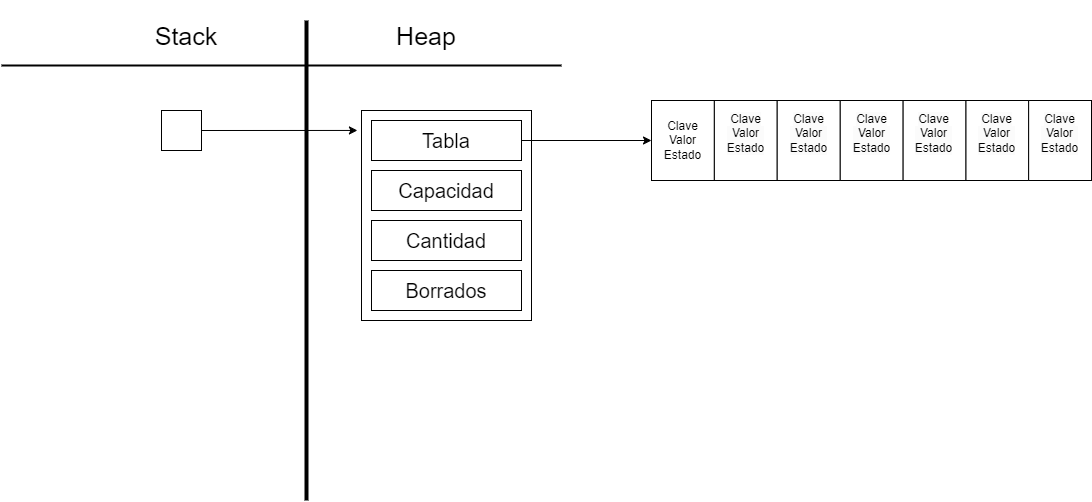

The diagram above was exported from draw.io. Its source (the exported page's mxGraphModel, read from the mxfile embedded in the PNG):
<mxGraphModel dx="1434" dy="780" grid="1" gridSize="10" guides="1" tooltips="1" connect="1" arrows="1" fold="1" page="1" pageScale="1" pageWidth="850" pageHeight="1100" math="0" shadow="0">
  <root>
    <mxCell id="0" />
    <mxCell id="1" parent="0" />
    <mxCell id="r2puPpvJpcRag2PJVrlz-1" value="" style="line;strokeWidth=2;html=1;" vertex="1" parent="1">
      <mxGeometry x="120" y="150" width="560" height="10" as="geometry" />
    </mxCell>
    <mxCell id="r2puPpvJpcRag2PJVrlz-2" value="" style="line;strokeWidth=4;direction=south;html=1;perimeter=backbonePerimeter;points=[];outlineConnect=0;" vertex="1" parent="1">
      <mxGeometry x="420" y="110" width="10" height="480" as="geometry" />
    </mxCell>
    <mxCell id="r2puPpvJpcRag2PJVrlz-3" value="&lt;font style=&quot;font-size: 25px;&quot;&gt;Stack&lt;/font&gt;" style="text;html=1;align=center;verticalAlign=middle;whiteSpace=wrap;rounded=0;" vertex="1" parent="1">
      <mxGeometry x="230" y="90" width="150" height="70" as="geometry" />
    </mxCell>
    <mxCell id="r2puPpvJpcRag2PJVrlz-4" value="&lt;font style=&quot;font-size: 25px;&quot;&gt;Heap&lt;/font&gt;" style="text;html=1;align=center;verticalAlign=middle;whiteSpace=wrap;rounded=0;" vertex="1" parent="1">
      <mxGeometry x="470" y="90" width="150" height="70" as="geometry" />
    </mxCell>
    <mxCell id="r2puPpvJpcRag2PJVrlz-5" value="" style="rounded=0;whiteSpace=wrap;html=1;" vertex="1" parent="1">
      <mxGeometry x="280" y="200" width="40" height="40" as="geometry" />
    </mxCell>
    <mxCell id="r2puPpvJpcRag2PJVrlz-6" value="" style="rounded=0;whiteSpace=wrap;html=1;" vertex="1" parent="1">
      <mxGeometry x="480" y="200" width="170" height="210" as="geometry" />
    </mxCell>
    <mxCell id="r2puPpvJpcRag2PJVrlz-23" style="edgeStyle=orthogonalEdgeStyle;rounded=0;orthogonalLoop=1;jettySize=auto;html=1;" edge="1" parent="1" source="r2puPpvJpcRag2PJVrlz-7" target="r2puPpvJpcRag2PJVrlz-13">
      <mxGeometry relative="1" as="geometry" />
    </mxCell>
    <mxCell id="r2puPpvJpcRag2PJVrlz-7" value="&lt;font style=&quot;font-size: 20px;&quot;&gt;Tabla&lt;/font&gt;" style="rounded=0;whiteSpace=wrap;html=1;" vertex="1" parent="1">
      <mxGeometry x="490" y="210" width="150" height="40" as="geometry" />
    </mxCell>
    <mxCell id="r2puPpvJpcRag2PJVrlz-8" value="&lt;font style=&quot;font-size: 20px;&quot;&gt;Capacidad&lt;/font&gt;" style="rounded=0;whiteSpace=wrap;html=1;" vertex="1" parent="1">
      <mxGeometry x="490" y="260" width="150" height="40" as="geometry" />
    </mxCell>
    <mxCell id="r2puPpvJpcRag2PJVrlz-9" value="&lt;font style=&quot;font-size: 20px;&quot;&gt;Cantidad&lt;/font&gt;" style="rounded=0;whiteSpace=wrap;html=1;" vertex="1" parent="1">
      <mxGeometry x="490" y="310" width="150" height="40" as="geometry" />
    </mxCell>
    <mxCell id="r2puPpvJpcRag2PJVrlz-10" value="&lt;font style=&quot;font-size: 20px;&quot;&gt;Borrados&lt;/font&gt;" style="rounded=0;whiteSpace=wrap;html=1;" vertex="1" parent="1">
      <mxGeometry x="490" y="360" width="150" height="40" as="geometry" />
    </mxCell>
    <mxCell id="r2puPpvJpcRag2PJVrlz-12" style="edgeStyle=orthogonalEdgeStyle;rounded=0;orthogonalLoop=1;jettySize=auto;html=1;exitX=1;exitY=0.5;exitDx=0;exitDy=0;entryX=-0.024;entryY=0.095;entryDx=0;entryDy=0;entryPerimeter=0;" edge="1" parent="1" source="r2puPpvJpcRag2PJVrlz-5" target="r2puPpvJpcRag2PJVrlz-6">
      <mxGeometry relative="1" as="geometry" />
    </mxCell>
    <mxCell id="r2puPpvJpcRag2PJVrlz-22" value="" style="group" vertex="1" connectable="0" parent="1">
      <mxGeometry x="770" y="190" width="440" height="80" as="geometry" />
    </mxCell>
    <mxCell id="r2puPpvJpcRag2PJVrlz-13" value="Clave&lt;div&gt;Valor&lt;/div&gt;&lt;div&gt;Estado&lt;/div&gt;" style="rounded=0;whiteSpace=wrap;html=1;" vertex="1" parent="r2puPpvJpcRag2PJVrlz-22">
      <mxGeometry width="62.85714285714286" height="80" as="geometry" />
    </mxCell>
    <mxCell id="r2puPpvJpcRag2PJVrlz-14" value="&#10;&lt;span style=&quot;color: rgb(0, 0, 0); font-family: Helvetica; font-size: 12px; font-style: normal; font-variant-ligatures: normal; font-variant-caps: normal; font-weight: 400; letter-spacing: normal; orphans: 2; text-align: center; text-indent: 0px; text-transform: none; widows: 2; word-spacing: 0px; -webkit-text-stroke-width: 0px; white-space: normal; background-color: rgb(251, 251, 251); text-decoration-thickness: initial; text-decoration-style: initial; text-decoration-color: initial; display: inline !important; float: none;&quot;&gt;Clave&lt;/span&gt;&lt;div style=&quot;forced-color-adjust: none; color: rgb(0, 0, 0); font-family: Helvetica; font-size: 12px; font-style: normal; font-variant-ligatures: normal; font-variant-caps: normal; font-weight: 400; letter-spacing: normal; orphans: 2; text-align: center; text-indent: 0px; text-transform: none; widows: 2; word-spacing: 0px; -webkit-text-stroke-width: 0px; white-space: normal; background-color: rgb(251, 251, 251); text-decoration-thickness: initial; text-decoration-style: initial; text-decoration-color: initial;&quot;&gt;Valor&lt;/div&gt;&lt;div style=&quot;forced-color-adjust: none; color: rgb(0, 0, 0); font-family: Helvetica; font-size: 12px; font-style: normal; font-variant-ligatures: normal; font-variant-caps: normal; font-weight: 400; letter-spacing: normal; orphans: 2; text-align: center; text-indent: 0px; text-transform: none; widows: 2; word-spacing: 0px; -webkit-text-stroke-width: 0px; white-space: normal; background-color: rgb(251, 251, 251); text-decoration-thickness: initial; text-decoration-style: initial; text-decoration-color: initial;&quot;&gt;Estado&lt;/div&gt;&#10;&#10;" style="rounded=0;whiteSpace=wrap;html=1;" vertex="1" parent="r2puPpvJpcRag2PJVrlz-22">
      <mxGeometry x="314.28571428571433" width="62.85714285714286" height="80" as="geometry" />
    </mxCell>
    <mxCell id="r2puPpvJpcRag2PJVrlz-15" value="&#10;&lt;span style=&quot;color: rgb(0, 0, 0); font-family: Helvetica; font-size: 12px; font-style: normal; font-variant-ligatures: normal; font-variant-caps: normal; font-weight: 400; letter-spacing: normal; orphans: 2; text-align: center; text-indent: 0px; text-transform: none; widows: 2; word-spacing: 0px; -webkit-text-stroke-width: 0px; white-space: normal; background-color: rgb(251, 251, 251); text-decoration-thickness: initial; text-decoration-style: initial; text-decoration-color: initial; display: inline !important; float: none;&quot;&gt;Clave&lt;/span&gt;&lt;div style=&quot;forced-color-adjust: none; color: rgb(0, 0, 0); font-family: Helvetica; font-size: 12px; font-style: normal; font-variant-ligatures: normal; font-variant-caps: normal; font-weight: 400; letter-spacing: normal; orphans: 2; text-align: center; text-indent: 0px; text-transform: none; widows: 2; word-spacing: 0px; -webkit-text-stroke-width: 0px; white-space: normal; background-color: rgb(251, 251, 251); text-decoration-thickness: initial; text-decoration-style: initial; text-decoration-color: initial;&quot;&gt;Valor&lt;/div&gt;&lt;div style=&quot;forced-color-adjust: none; color: rgb(0, 0, 0); font-family: Helvetica; font-size: 12px; font-style: normal; font-variant-ligatures: normal; font-variant-caps: normal; font-weight: 400; letter-spacing: normal; orphans: 2; text-align: center; text-indent: 0px; text-transform: none; widows: 2; word-spacing: 0px; -webkit-text-stroke-width: 0px; white-space: normal; background-color: rgb(251, 251, 251); text-decoration-thickness: initial; text-decoration-style: initial; text-decoration-color: initial;&quot;&gt;Estado&lt;/div&gt;&#10;&#10;" style="rounded=0;whiteSpace=wrap;html=1;" vertex="1" parent="r2puPpvJpcRag2PJVrlz-22">
      <mxGeometry x="251.42857142857144" width="62.85714285714286" height="80" as="geometry" />
    </mxCell>
    <mxCell id="r2puPpvJpcRag2PJVrlz-16" value="&#10;&lt;span style=&quot;color: rgb(0, 0, 0); font-family: Helvetica; font-size: 12px; font-style: normal; font-variant-ligatures: normal; font-variant-caps: normal; font-weight: 400; letter-spacing: normal; orphans: 2; text-align: center; text-indent: 0px; text-transform: none; widows: 2; word-spacing: 0px; -webkit-text-stroke-width: 0px; white-space: normal; background-color: rgb(251, 251, 251); text-decoration-thickness: initial; text-decoration-style: initial; text-decoration-color: initial; display: inline !important; float: none;&quot;&gt;Clave&lt;/span&gt;&lt;div style=&quot;forced-color-adjust: none; color: rgb(0, 0, 0); font-family: Helvetica; font-size: 12px; font-style: normal; font-variant-ligatures: normal; font-variant-caps: normal; font-weight: 400; letter-spacing: normal; orphans: 2; text-align: center; text-indent: 0px; text-transform: none; widows: 2; word-spacing: 0px; -webkit-text-stroke-width: 0px; white-space: normal; background-color: rgb(251, 251, 251); text-decoration-thickness: initial; text-decoration-style: initial; text-decoration-color: initial;&quot;&gt;Valor&lt;/div&gt;&lt;div style=&quot;forced-color-adjust: none; color: rgb(0, 0, 0); font-family: Helvetica; font-size: 12px; font-style: normal; font-variant-ligatures: normal; font-variant-caps: normal; font-weight: 400; letter-spacing: normal; orphans: 2; text-align: center; text-indent: 0px; text-transform: none; widows: 2; word-spacing: 0px; -webkit-text-stroke-width: 0px; white-space: normal; background-color: rgb(251, 251, 251); text-decoration-thickness: initial; text-decoration-style: initial; text-decoration-color: initial;&quot;&gt;Estado&lt;/div&gt;&#10;&#10;" style="rounded=0;whiteSpace=wrap;html=1;" vertex="1" parent="r2puPpvJpcRag2PJVrlz-22">
      <mxGeometry x="62.85714285714286" width="62.85714285714286" height="80" as="geometry" />
    </mxCell>
    <mxCell id="r2puPpvJpcRag2PJVrlz-17" value="&#10;&lt;span style=&quot;color: rgb(0, 0, 0); font-family: Helvetica; font-size: 12px; font-style: normal; font-variant-ligatures: normal; font-variant-caps: normal; font-weight: 400; letter-spacing: normal; orphans: 2; text-align: center; text-indent: 0px; text-transform: none; widows: 2; word-spacing: 0px; -webkit-text-stroke-width: 0px; white-space: normal; background-color: rgb(251, 251, 251); text-decoration-thickness: initial; text-decoration-style: initial; text-decoration-color: initial; display: inline !important; float: none;&quot;&gt;Clave&lt;/span&gt;&lt;div style=&quot;forced-color-adjust: none; color: rgb(0, 0, 0); font-family: Helvetica; font-size: 12px; font-style: normal; font-variant-ligatures: normal; font-variant-caps: normal; font-weight: 400; letter-spacing: normal; orphans: 2; text-align: center; text-indent: 0px; text-transform: none; widows: 2; word-spacing: 0px; -webkit-text-stroke-width: 0px; white-space: normal; background-color: rgb(251, 251, 251); text-decoration-thickness: initial; text-decoration-style: initial; text-decoration-color: initial;&quot;&gt;Valor&lt;/div&gt;&lt;div style=&quot;forced-color-adjust: none; color: rgb(0, 0, 0); font-family: Helvetica; font-size: 12px; font-style: normal; font-variant-ligatures: normal; font-variant-caps: normal; font-weight: 400; letter-spacing: normal; orphans: 2; text-align: center; text-indent: 0px; text-transform: none; widows: 2; word-spacing: 0px; -webkit-text-stroke-width: 0px; white-space: normal; background-color: rgb(251, 251, 251); text-decoration-thickness: initial; text-decoration-style: initial; text-decoration-color: initial;&quot;&gt;Estado&lt;/div&gt;&#10;&#10;" style="rounded=0;whiteSpace=wrap;html=1;" vertex="1" parent="r2puPpvJpcRag2PJVrlz-22">
      <mxGeometry x="188.5714285714286" width="62.85714285714286" height="80" as="geometry" />
    </mxCell>
    <mxCell id="r2puPpvJpcRag2PJVrlz-18" value="&#10;&lt;span style=&quot;color: rgb(0, 0, 0); font-family: Helvetica; font-size: 12px; font-style: normal; font-variant-ligatures: normal; font-variant-caps: normal; font-weight: 400; letter-spacing: normal; orphans: 2; text-align: center; text-indent: 0px; text-transform: none; widows: 2; word-spacing: 0px; -webkit-text-stroke-width: 0px; white-space: normal; background-color: rgb(251, 251, 251); text-decoration-thickness: initial; text-decoration-style: initial; text-decoration-color: initial; display: inline !important; float: none;&quot;&gt;Clave&lt;/span&gt;&lt;div style=&quot;forced-color-adjust: none; color: rgb(0, 0, 0); font-family: Helvetica; font-size: 12px; font-style: normal; font-variant-ligatures: normal; font-variant-caps: normal; font-weight: 400; letter-spacing: normal; orphans: 2; text-align: center; text-indent: 0px; text-transform: none; widows: 2; word-spacing: 0px; -webkit-text-stroke-width: 0px; white-space: normal; background-color: rgb(251, 251, 251); text-decoration-thickness: initial; text-decoration-style: initial; text-decoration-color: initial;&quot;&gt;Valor&lt;/div&gt;&lt;div style=&quot;forced-color-adjust: none; color: rgb(0, 0, 0); font-family: Helvetica; font-size: 12px; font-style: normal; font-variant-ligatures: normal; font-variant-caps: normal; font-weight: 400; letter-spacing: normal; orphans: 2; text-align: center; text-indent: 0px; text-transform: none; widows: 2; word-spacing: 0px; -webkit-text-stroke-width: 0px; white-space: normal; background-color: rgb(251, 251, 251); text-decoration-thickness: initial; text-decoration-style: initial; text-decoration-color: initial;&quot;&gt;Estado&lt;/div&gt;&#10;&#10;" style="rounded=0;whiteSpace=wrap;html=1;" vertex="1" parent="r2puPpvJpcRag2PJVrlz-22">
      <mxGeometry x="125.71428571428572" width="62.85714285714286" height="80" as="geometry" />
    </mxCell>
    <mxCell id="r2puPpvJpcRag2PJVrlz-21" value="&#10;&lt;span style=&quot;color: rgb(0, 0, 0); font-family: Helvetica; font-size: 12px; font-style: normal; font-variant-ligatures: normal; font-variant-caps: normal; font-weight: 400; letter-spacing: normal; orphans: 2; text-align: center; text-indent: 0px; text-transform: none; widows: 2; word-spacing: 0px; -webkit-text-stroke-width: 0px; white-space: normal; background-color: rgb(251, 251, 251); text-decoration-thickness: initial; text-decoration-style: initial; text-decoration-color: initial; display: inline !important; float: none;&quot;&gt;Clave&lt;/span&gt;&lt;div style=&quot;forced-color-adjust: none; color: rgb(0, 0, 0); font-family: Helvetica; font-size: 12px; font-style: normal; font-variant-ligatures: normal; font-variant-caps: normal; font-weight: 400; letter-spacing: normal; orphans: 2; text-align: center; text-indent: 0px; text-transform: none; widows: 2; word-spacing: 0px; -webkit-text-stroke-width: 0px; white-space: normal; background-color: rgb(251, 251, 251); text-decoration-thickness: initial; text-decoration-style: initial; text-decoration-color: initial;&quot;&gt;Valor&lt;/div&gt;&lt;div style=&quot;forced-color-adjust: none; color: rgb(0, 0, 0); font-family: Helvetica; font-size: 12px; font-style: normal; font-variant-ligatures: normal; font-variant-caps: normal; font-weight: 400; letter-spacing: normal; orphans: 2; text-align: center; text-indent: 0px; text-transform: none; widows: 2; word-spacing: 0px; -webkit-text-stroke-width: 0px; white-space: normal; background-color: rgb(251, 251, 251); text-decoration-thickness: initial; text-decoration-style: initial; text-decoration-color: initial;&quot;&gt;Estado&lt;/div&gt;&#10;&#10;" style="rounded=0;whiteSpace=wrap;html=1;" vertex="1" parent="r2puPpvJpcRag2PJVrlz-22">
      <mxGeometry x="377.1428571428572" width="62.85714285714286" height="80" as="geometry" />
    </mxCell>
  </root>
</mxGraphModel>